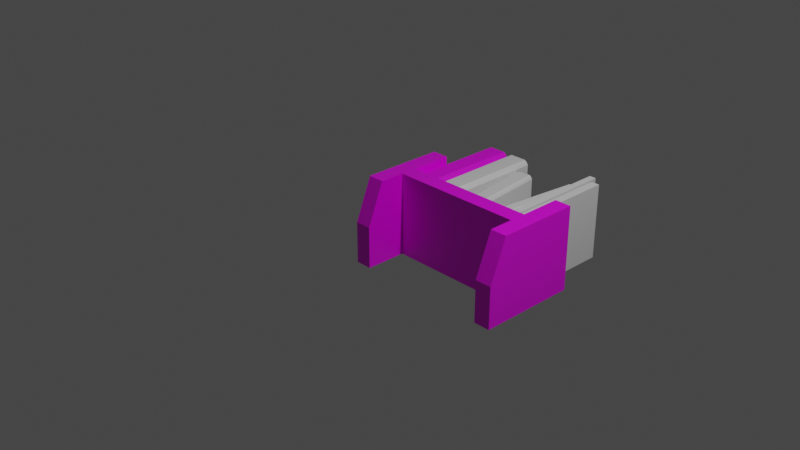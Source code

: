 # Source: multidecor_wall_shelf_with_books.blend  (saved by Blender 2.82.7; exported with 4.5.12 LTS)
import bpy
from mathutils import Matrix  # noqa: F401  (used for matrix-valued properties, if any)

bpy.ops.wm.read_factory_settings(use_empty=True)
scene = bpy.context.scene
scene.name = 'Scene'

# ---- collections
col_collection = bpy.data.collections.new('Collection'); scene.collection.children.link(col_collection)

# ---- images (referenced by path relative to the original .blend; pixels are not part of the script)
import os
ASSET_DIR = os.environ.get("B2B_ASSET_DIR", "")  # directory of the original .blend (textures are referenced by path, not embedded)
HERE = os.path.dirname(os.path.abspath(__file__))  # packed textures are extracted next to this script under _unpacked/

def load_image(name, relpath, width, height, colorspace="sRGB"):
    """Load a texture the original file referenced (path relative to the .blend, or extracted next to this script)."""
    p = next((c for c in (os.path.join(HERE, relpath), os.path.join(ASSET_DIR, relpath)) if relpath and os.path.exists(c)), "")
    if p:
        img = bpy.data.images.load(p, check_existing=True)
        img.name = name
    else:  # same state as the original file: an image datablock whose file is absent (Cycles renders it pink)
        img = bpy.data.images.new(name, width, height)
        img.source = "FILE"
        img.filepath = "//" + (relpath or name)
    img.colorspace_settings.name = colorspace
    return img
img_multidecor_aspen_wood_png = load_image('multidecor_aspen_wood.png', 'multidecor_aspen_wood.png', 1024, 1024, 'sRGB')
img_multidecor_book_envelope_png = load_image('multidecor_book_envelope.png', 'multidecor_book_envelope.png', 1024, 1024, 'sRGB')

# ---- materials (node trees are filled in below, after node groups)
mat_material = bpy.data.materials.new('Material')
mat_material.alpha_threshold = 0.0
mat_material.use_transparent_shadow = False
mat_material.line_color = (0.0, 0.0, 0.0, 1.0)
mat_material_001 = bpy.data.materials.new('Material.001')
mat_material_001.use_transparent_shadow = False
mat_material_002 = bpy.data.materials.new('Material.002')
mat_material_002.use_transparent_shadow = False
mat_material_003 = bpy.data.materials.new('Material.003')
mat_material_003.use_transparent_shadow = False
mat_material_004 = bpy.data.materials.new('Material.004')
mat_material_004.use_transparent_shadow = False
mat_material_005 = bpy.data.materials.new('Material.005')
mat_material_005.use_transparent_shadow = False

# ---- material node trees
mat_material.use_nodes = True; mat_material.node_tree.nodes.clear()
_N = mat_material.node_tree.nodes; _L = mat_material.node_tree.links
n0 = _N.new('ShaderNodeOutputMaterial'); n0.name = 'Material Output'; n0.location = (300, 300)
n1 = _N.new('ShaderNodeBsdfPrincipled'); n1.name = 'Principled BSDF'; n1.location = (10, 300)
n1.distribution = 'GGX'
n1.subsurface_method = 'BURLEY'
n1.inputs[2].default_value = 0.4
n1.inputs[3].default_value = 1.45
n1.inputs[27].default_value = (0.0, 0.0, 0.0, 1.0)
n1.inputs[28].default_value = 1.0
n2 = _N.new('ShaderNodeTexImage'); n2.name = 'Image Texture'; n2.location = (-280, 280)
n2.image = img_multidecor_aspen_wood_png
n2.interpolation = 'Closest'
_L.new(n1.outputs[0], n0.inputs[0])
_L.new(n2.outputs[0], n1.inputs[0])
n0.is_active_output = True
mat_material_001.use_nodes = True; mat_material_001.node_tree.nodes.clear()
_N = mat_material_001.node_tree.nodes; _L = mat_material_001.node_tree.links
n0 = _N.new('ShaderNodeOutputMaterial'); n0.name = 'Material Output'; n0.location = (300, 300)
n1 = _N.new('ShaderNodeBsdfPrincipled'); n1.name = 'Principled BSDF'; n1.location = (10, 300)
n1.distribution = 'GGX'
n1.subsurface_method = 'BURLEY'
n1.inputs[3].default_value = 1.45
n1.inputs[27].default_value = (0.0, 0.0, 0.0, 1.0)
n1.inputs[28].default_value = 1.0
n2 = _N.new('ShaderNodeTexImage'); n2.name = 'Image Texture'; n2.location = (-280, 280)
n2.image = img_multidecor_book_envelope_png
n2.interpolation = 'Closest'
_L.new(n1.outputs[0], n0.inputs[0])
_L.new(n2.outputs[0], n1.inputs[0])
n0.is_active_output = True
mat_material_002.use_nodes = True; mat_material_002.node_tree.nodes.clear()
_N = mat_material_002.node_tree.nodes; _L = mat_material_002.node_tree.links
n0 = _N.new('ShaderNodeOutputMaterial'); n0.name = 'Material Output'; n0.location = (300, 300)
n1 = _N.new('ShaderNodeBsdfPrincipled'); n1.name = 'Principled BSDF'; n1.location = (10, 300)
n1.distribution = 'GGX'
n1.subsurface_method = 'BURLEY'
n1.inputs[3].default_value = 1.45
n1.inputs[27].default_value = (0.0, 0.0, 0.0, 1.0)
n1.inputs[28].default_value = 1.0
_L.new(n1.outputs[0], n0.inputs[0])
n0.is_active_output = True
mat_material_003.use_nodes = True; mat_material_003.node_tree.nodes.clear()
_N = mat_material_003.node_tree.nodes; _L = mat_material_003.node_tree.links
n0 = _N.new('ShaderNodeOutputMaterial'); n0.name = 'Material Output'; n0.location = (300, 300)
n1 = _N.new('ShaderNodeBsdfPrincipled'); n1.name = 'Principled BSDF'; n1.location = (10, 300)
n1.distribution = 'GGX'
n1.subsurface_method = 'BURLEY'
n1.inputs[3].default_value = 1.45
n1.inputs[27].default_value = (0.0, 0.0, 0.0, 1.0)
n1.inputs[28].default_value = 1.0
_L.new(n1.outputs[0], n0.inputs[0])
n0.is_active_output = True
mat_material_004.use_nodes = True; mat_material_004.node_tree.nodes.clear()
_N = mat_material_004.node_tree.nodes; _L = mat_material_004.node_tree.links
n0 = _N.new('ShaderNodeOutputMaterial'); n0.name = 'Material Output'; n0.location = (300, 300)
n1 = _N.new('ShaderNodeBsdfPrincipled'); n1.name = 'Principled BSDF'; n1.location = (10, 300)
n1.distribution = 'GGX'
n1.subsurface_method = 'BURLEY'
n1.inputs[3].default_value = 1.45
n1.inputs[27].default_value = (0.0, 0.0, 0.0, 1.0)
n1.inputs[28].default_value = 1.0
_L.new(n1.outputs[0], n0.inputs[0])
n0.is_active_output = True
mat_material_005.use_nodes = True; mat_material_005.node_tree.nodes.clear()
_N = mat_material_005.node_tree.nodes; _L = mat_material_005.node_tree.links
n0 = _N.new('ShaderNodeOutputMaterial'); n0.name = 'Material Output'; n0.location = (300, 300)
n1 = _N.new('ShaderNodeBsdfPrincipled'); n1.name = 'Principled BSDF'; n1.location = (10, 300)
n1.distribution = 'GGX'
n1.subsurface_method = 'BURLEY'
n1.inputs[3].default_value = 1.45
n1.inputs[27].default_value = (0.0, 0.0, 0.0, 1.0)
n1.inputs[28].default_value = 1.0
_L.new(n1.outputs[0], n0.inputs[0])
n0.is_active_output = True

# ---- world
world_world = bpy.data.worlds.new('World'); scene.world = world_world
world_world.use_nodes = True; world_world.node_tree.nodes.clear()
_N = world_world.node_tree.nodes; _L = world_world.node_tree.links
n0 = _N.new('ShaderNodeOutputWorld'); n0.name = 'World Output'; n0.location = (300, 300)
n1 = _N.new('ShaderNodeBackground'); n1.name = 'Background'; n1.location = (10, 300)
n1.inputs[0].default_value = (0.05088, 0.05088, 0.05088, 1.0)
_L.new(n1.outputs[0], n0.inputs[0])
n0.is_active_output = True
world_world.color = (0.05088, 0.05088, 0.05088)
world_world.use_sun_shadow = False
world_world.sun_shadow_jitter_overblur = 0.0

# ---- cameras
cam_camera = bpy.data.cameras.new('Camera')
cam_camera.clip_end = 100.0
cam_camera.ortho_scale = 7.314

# ---- lights
light_light = bpy.data.lights.new('Light', 'POINT')
light_light.transmission_factor = 0.0
light_light.energy = 1000.0
light_light.shadow_soft_size = 0.1
light_light.shadow_maximum_resolution = 0.006
light_light.use_absolute_resolution = True

# ---- meshes
me_cube = bpy.data.meshes.new('Cube')
me_cube.from_pydata([(1.0, 0.0, 0.1), (1.0, 0.0, -0.1), (1.0, -1.0, 0.1), (1.0, -1.0, -0.1), (-1.0, 0.0, 0.1), (-1.0, 0.0, -0.1), (-1.0, -1.0, 0.1), (-1.0, -1.0, -0.1), (0.8, -1.0, -0.6), (0.8, -1.0, -0.1), (0.8, 0.0, -0.4), (0.8, 0.0, -0.1), (1.0, -1.0, -0.6), (1.0, -1.0, -0.1), (1.0, 0.0, -0.4), (1.0, 0.0, -0.1), (0.8, -0.5, -0.6), (1.0, -0.5, -0.6), (-0.8, -1.0, -0.6), (-0.8, -1.0, -0.1), (-0.8, 0.0, -0.4), (-0.8, 0.0, -0.1), (-1.0, -1.0, -0.6), (-1.0, -1.0, -0.1), (-1.0, 0.0, -0.4), (-1.0, 0.0, -0.1), (-0.8, -0.5, -0.6), (-1.0, -0.5, -0.6), (0.8, 0.0, 0.1), (0.8, 0.0, 0.6), (1.0, 0.0, 0.1), (1.0, 0.0, 0.6), (0.8, -1.0, 0.6), (0.8, -1.0, 0.1), (1.0, -1.0, 0.6), (1.0, -1.0, 0.1), (-1.0, 0.0, 0.1), (-1.0, 0.0, 0.6), (-0.8, 0.0, 0.1), (-0.8, 0.0, 0.6), (-1.0, -1.0, 0.6), (-1.0, -1.0, 0.1), (-0.8, -1.0, 0.6), (-0.8, -1.0, 0.1), (0.5, -0.9325, 0.1), (0.5, -0.9325, 1.3), (0.52, -0.08752, 0.1), (0.52, -0.08752, 1.3), (0.8, -0.9325, 0.1), (0.8, -0.9325, 1.3), (0.78, -0.08752, 0.1), (0.78, -0.08752, 1.3), (0.75, -0.06752, 0.1), (0.55, -0.06752, 0.1), (0.55, -0.06752, 1.3), (0.75, -0.06752, 1.3), (0.55, -0.9325, 0.1), (0.75, -0.9325, 0.1), (0.75, -0.9325, 1.3), (0.55, -0.9325, 1.3), (0.5, -0.1175, 0.1), (0.5, -0.1175, 1.3), (0.8, -0.1175, 0.1), (0.8, -0.1175, 1.3), (0.75, -0.1175, 1.3), (0.55, -0.1175, 1.3), (0.55, -0.1175, 0.1), (0.75, -0.1175, 0.1), (0.555, -0.8917, 0.13), (0.745, -0.8917, 0.13), (0.745, -0.8917, 1.27), (0.555, -0.8917, 1.27), (0.745, -0.1175, 1.27), (0.555, -0.1175, 1.27), (0.555, -0.1175, 0.13), (0.745, -0.1175, 0.13), (-0.6671, -0.9537, 0.1), (-0.5868, -0.9537, 0.1), (-0.5868, -0.9537, 1.457), (-0.6671, -0.9537, 1.457), (-0.5868, -0.05555, 1.457), (-0.6671, -0.05555, 1.457), (-0.6671, -0.05555, 0.1), (-0.5868, -0.05555, 0.1), (-0.8, -0.9537, 0.1), (-0.699, -0.9537, 0.1), (-0.699, -0.9537, 1.345), (-0.8, -0.9537, 1.345), (-0.699, -0.05555, 1.345), (-0.8, -0.05555, 1.345), (-0.8, -0.05555, 0.1), (-0.699, -0.05555, 0.1), (0.1793, -0.9325, 0.1), (0.1793, -0.9325, 1.3), (0.1993, -0.08752, 0.1), (0.1993, -0.08752, 1.3), (0.4793, -0.9325, 0.1), (0.4793, -0.9325, 1.3), (0.4593, -0.08752, 0.1), (0.4593, -0.08752, 1.3), (0.4293, -0.06752, 0.1), (0.2293, -0.06752, 0.1), (0.2293, -0.06752, 1.3), (0.4293, -0.06752, 1.3), (0.2293, -0.9325, 0.1), (0.4293, -0.9325, 0.1), (0.4293, -0.9325, 1.3), (0.2293, -0.9325, 1.3), (0.1793, -0.1175, 0.1), (0.1793, -0.1175, 1.3), (0.4793, -0.1175, 0.1), (0.4793, -0.1175, 1.3), (0.4293, -0.1175, 1.3), (0.2293, -0.1175, 1.3), (0.2293, -0.1175, 0.1), (0.4293, -0.1175, 0.1), (0.2343, -0.8917, 0.13), (0.4243, -0.8917, 0.13), (0.4243, -0.8917, 1.27), (0.2343, -0.8917, 1.27), (0.4243, -0.1175, 1.27), (0.2343, -0.1175, 1.27), (0.2343, -0.1175, 0.13), (0.4243, -0.1175, 0.13), (-0.1398, -0.8688, 0.1158), (-0.03225, -0.8688, 1.131), (-0.1257, -0.1496, 0.1143), (-0.01815, -0.1496, 1.13), (0.07166, -0.8688, 0.09342), (0.1792, -0.8688, 1.109), (0.05756, -0.1496, 0.09491), (0.1651, -0.1496, 1.111), (0.03642, -0.1326, 0.09715), (-0.1045, -0.1326, 0.1121), (0.002991, -0.1326, 1.128), (0.144, -0.1326, 1.113), (-0.1045, -0.8688, 0.1121), (0.03642, -0.8688, 0.09715), (0.144, -0.8688, 1.113), (0.002991, -0.8688, 1.128), (-0.1398, -0.1752, 0.1158), (-0.03225, -0.1752, 1.131), (0.07166, -0.1752, 0.09342), (0.1792, -0.1752, 1.109), (0.144, -0.1752, 1.113), (0.002991, -0.1752, 1.128), (-0.1045, -0.1752, 0.1121), (0.03642, -0.1752, 0.09715), (-0.09833, -0.8341, 0.1371), (0.03558, -0.8341, 0.1229), (0.1377, -0.8341, 1.088), (0.003826, -0.8341, 1.102), (0.1377, -0.1752, 1.088), (0.003826, -0.1752, 1.102), (-0.09833, -0.1752, 0.1371), (0.03558, -0.1752, 0.1229), (-0.4505, -0.8688, 0.09268), (-0.5871, -0.8688, 1.245), (-0.441, -0.1496, 0.09382), (-0.5775, -0.1496, 1.247), (-0.3071, -0.8688, 0.1097), (-0.4436, -0.8688, 1.262), (-0.3166, -0.1496, 0.1085), (-0.4532, -0.1496, 1.261), (-0.331, -0.1326, 0.1068), (-0.4266, -0.1326, 0.09552), (-0.5632, -0.1326, 1.248), (-0.4675, -0.1326, 1.26), (-0.4266, -0.8688, 0.09552), (-0.331, -0.8688, 0.1068), (-0.4675, -0.8688, 1.26), (-0.5632, -0.8688, 1.248), (-0.4505, -0.1752, 0.09268), (-0.5871, -0.1752, 1.245), (-0.3071, -0.1752, 0.1097), (-0.4436, -0.1752, 1.262), (-0.4675, -0.1752, 1.26), (-0.5632, -0.1752, 1.248), (-0.4266, -0.1752, 0.09552), (-0.331, -0.1752, 0.1068), (-0.4277, -0.8341, 0.1246), (-0.3368, -0.8341, 0.1354), (-0.4665, -0.8341, 1.231), (-0.5574, -0.8341, 1.22), (-0.4665, -0.1752, 1.231), (-0.5574, -0.1752, 1.22), (-0.4277, -0.1752, 0.1246), (-0.3368, -0.1752, 0.1354)], [], [(0, 4, 6, 2), (3, 2, 6, 7), (7, 6, 4, 5), (5, 1, 3, 7), (1, 0, 2, 3), (5, 4, 0, 1), (11, 10, 16), (10, 11, 15, 14), (13, 12, 17), (12, 13, 9, 8), (26, 21, 19), (10, 14, 17, 16), (16, 17, 12, 8), (20, 24, 25, 21), (27, 23, 25), (22, 18, 19, 23), (20, 26, 27, 24), (26, 18, 22, 27), (28, 29, 31, 30), (33, 35, 34, 32), (36, 37, 39, 38), (29, 32, 34, 31), (31, 34, 35, 30), (28, 33, 32, 29), (41, 43, 42, 40), (37, 40, 42, 39), (39, 42, 43, 38), (36, 41, 40, 37), (60, 61, 47, 46), (52, 55, 51, 50), (62, 63, 49, 48), (56, 59, 45, 44), (67, 62, 48, 57), (65, 61, 45, 59), (63, 64, 58, 49), (59, 56, 68, 71), (60, 66, 56, 44), (66, 67, 75, 74), (48, 49, 58, 57), (64, 65, 73, 72), (46, 47, 54, 53), (53, 54, 55, 52), (53, 52, 67, 66), (46, 53, 66, 60), (55, 54, 65, 64), (51, 55, 64, 63), (54, 47, 61, 65), (52, 50, 62, 67), (50, 51, 63, 62), (44, 45, 61, 60), (72, 73, 71, 70), (74, 75, 69, 68), (69, 70, 71, 68), (67, 57, 69, 75), (65, 59, 71, 73), (57, 58, 70, 69), (56, 66, 74, 68), (58, 64, 72, 70), (80, 81, 79, 78), (82, 83, 77, 76), (77, 78, 79, 76), (83, 82, 81, 80), (79, 81, 82, 76), (78, 77, 83, 80), (88, 89, 87, 86), (90, 91, 85, 84), (85, 86, 87, 84), (91, 90, 89, 88), (87, 89, 90, 84), (86, 85, 91, 88), (108, 109, 95, 94), (100, 103, 99, 98), (110, 111, 97, 96), (104, 107, 93, 92), (115, 110, 96, 105), (113, 109, 93, 107), (111, 112, 106, 97), (107, 104, 116, 119), (108, 114, 104, 92), (114, 115, 123, 122), (96, 97, 106, 105), (112, 113, 121, 120), (94, 95, 102, 101), (101, 102, 103, 100), (101, 100, 115, 114), (94, 101, 114, 108), (103, 102, 113, 112), (99, 103, 112, 111), (102, 95, 109, 113), (100, 98, 110, 115), (98, 99, 111, 110), (92, 93, 109, 108), (120, 121, 119, 118), (122, 123, 117, 116), (117, 118, 119, 116), (115, 105, 117, 123), (113, 107, 119, 121), (105, 106, 118, 117), (104, 114, 122, 116), (106, 112, 120, 118), (140, 141, 127, 126), (132, 135, 131, 130), (142, 143, 129, 128), (136, 139, 125, 124), (147, 142, 128, 137), (145, 141, 125, 139), (143, 144, 138, 129), (139, 136, 148, 151), (140, 146, 136, 124), (146, 147, 155, 154), (128, 129, 138, 137), (144, 145, 153, 152), (126, 127, 134, 133), (133, 134, 135, 132), (133, 132, 147, 146), (126, 133, 146, 140), (135, 134, 145, 144), (131, 135, 144, 143), (134, 127, 141, 145), (132, 130, 142, 147), (130, 131, 143, 142), (124, 125, 141, 140), (152, 153, 151, 150), (154, 155, 149, 148), (149, 150, 151, 148), (147, 137, 149, 155), (145, 139, 151, 153), (137, 138, 150, 149), (136, 146, 154, 148), (138, 144, 152, 150), (172, 173, 159, 158), (164, 167, 163, 162), (174, 175, 161, 160), (168, 171, 157, 156), (179, 174, 160, 169), (177, 173, 157, 171), (175, 176, 170, 161), (171, 168, 180, 183), (172, 178, 168, 156), (178, 179, 187, 186), (160, 161, 170, 169), (176, 177, 185, 184), (158, 159, 166, 165), (165, 166, 167, 164), (165, 164, 179, 178), (158, 165, 178, 172), (167, 166, 177, 176), (163, 167, 176, 175), (166, 159, 173, 177), (164, 162, 174, 179), (162, 163, 175, 174), (156, 157, 173, 172), (184, 185, 183, 182), (186, 187, 181, 180), (181, 182, 183, 180), (179, 169, 181, 187), (177, 171, 183, 185), (169, 170, 182, 181), (168, 178, 186, 180), (170, 176, 184, 182), (16, 8, 9), (9, 11, 16), (17, 14, 15), (15, 13, 17), (19, 18, 26), (26, 20, 21), (25, 24, 27), (27, 22, 23)])
me_cube.polygons.foreach_set('material_index', [0, 0, 0, 0, 0, 0, 0, 0, 0, 0, 0, 0, 0, 0, 0, 0, 0, 0, 0, 0, 0, 0, 0, 0, 0, 0, 0, 0, 1, 1, 1, 1, 1, 1, 1, 1, 1, 1, 1, 1, 1, 1, 1, 1, 1, 1, 1, 1, 1, 1, 1, 1, 1, 1, 1, 1, 1, 1, 5, 5, 5, 5, 5, 5, 5, 5, 5, 5, 5, 5, 2, 2, 2, 2, 2, 2, 2, 2, 2, 2, 2, 2, 2, 2, 2, 2, 2, 2, 2, 2, 2, 2, 2, 2, 2, 2, 2, 2, 2, 2, 3, 3, 3, 3, 3, 3, 3, 3, 3, 3, 3, 3, 3, 3, 3, 3, 3, 3, 3, 3, 3, 3, 3, 3, 3, 3, 3, 3, 3, 3, 4, 4, 4, 4, 4, 4, 4, 4, 4, 4, 4, 4, 4, 4, 4, 4, 4, 4, 4, 4, 4, 4, 4, 4, 4, 4, 4, 4, 4, 4, 0, 0, 0, 0, 0, 0, 0, 0])
_uv = me_cube.uv_layers.new(name='UVMap')
_uv.uv.foreach_set('vector', [0.3263, 0.5979, 0.3263, 0.0546, 0.5979, 0.0546, 0.5979, 0.5979, 0.6523, 0.5979, 0.5979, 0.5979, 0.5979, 0.0546, 0.6523, 0.0546, 0.5979, 0.0002689, 0.5979, 0.0546, 0.3263, 0.0546, 0.3263, 0.000269, 0.2719, 0.0546, 0.2719, 0.5979, 0.0002689, 0.5979, 0.0002689, 0.0546, 0.3263, 0.6523, 0.3263, 0.5979, 0.5979, 0.5979, 0.5979, 0.6523, 0.2719, 0.0546, 0.3263, 0.0546, 0.3263, 0.5979, 0.2719, 0.5979, 0.2725, 0.9245, 0.191, 0.9245, 0.1366, 0.7886, 0.925, 0.08177, 0.925, 0.0002689, 0.9793, 0.0002689, 0.9793, 0.08177, 0.4088, 0.9245, 0.273, 0.9245, 0.273, 0.7886, 0.9793, 0.3639, 0.9793, 0.4997, 0.925, 0.4997, 0.925, 0.3639, 0.0002689, 0.7886, 0.1361, 0.9245, 0.1361, 0.6528, 0.925, 0.08177, 0.9793, 0.08177, 0.9793, 0.2281, 0.925, 0.2281, 0.925, 0.2281, 0.9793, 0.2281, 0.9793, 0.3639, 0.925, 0.3639, 0.925, 0.5818, 0.9793, 0.5818, 0.9793, 0.5003, 0.925, 0.5003, 0.4094, 0.7886, 0.5452, 0.9245, 0.5452, 0.6528, 0.9793, 0.8639, 0.925, 0.8639, 0.925, 0.9997, 0.9793, 0.9997, 0.925, 0.5818, 0.925, 0.7281, 0.9793, 0.7281, 0.9793, 0.5818, 0.925, 0.7281, 0.925, 0.8639, 0.9793, 0.8639, 0.9793, 0.7281, 0.7071, 0.7892, 0.7071, 0.6533, 0.6528, 0.6533, 0.6528, 0.7892, 0.7886, 0.844, 0.7886, 0.7897, 0.6528, 0.7897, 0.6528, 0.844, 0.762, 0.7892, 0.762, 0.6533, 0.7077, 0.6533, 0.7077, 0.7892, 0.6528, 0.517, 0.9245, 0.517, 0.9245, 0.4626, 0.6528, 0.4626, 0.6528, 0.4626, 0.9245, 0.4626, 0.9245, 0.3268, 0.6528, 0.3268, 0.6528, 0.6528, 0.9245, 0.6528, 0.9245, 0.517, 0.6528, 0.517, 0.5458, 0.7886, 0.6001, 0.7886, 0.6001, 0.6528, 0.5458, 0.6528, 0.9245, 0.1361, 0.6528, 0.1361, 0.6528, 0.1904, 0.9245, 0.1904, 0.9245, 0.1904, 0.6528, 0.1904, 0.6528, 0.3263, 0.9245, 0.3263, 0.9245, 0.0002689, 0.6528, 0.000269, 0.6528, 0.1361, 0.9245, 0.1361, 0.3032, 0.4464, 0.3032, 0.0001982, 0.3166, 0.0001982, 0.3166, 0.4464, 0.4044, 0.4464, 0.4044, 0.0001982, 0.4178, 0.0001982, 0.4178, 0.4464, 0.3032, 0.0001982, 0.3032, 0.4464, 0.0001982, 0.4464, 0.0001982, 0.0001982, 0.4465, 0.4918, 0.0002988, 0.4918, 0.0002988, 0.4733, 0.4465, 0.4733, 0.0002474, 0.4891, 0.0002474, 0.4705, 0.3033, 0.4705, 0.3033, 0.4891, 0.0002477, 0.4891, 0.0002477, 0.4705, 0.3033, 0.4705, 0.3033, 0.4891, 0.0002474, 0.4705, 0.0002474, 0.4891, 0.3033, 0.4891, 0.3033, 0.4705, 0.0002988, 0.4918, 0.4465, 0.4918, 0.4353, 0.5071, 0.01145, 0.5071, 0.0002477, 0.4705, 0.0002477, 0.4891, 0.3033, 0.4891, 0.3033, 0.4705, 0.0932, 0.4891, 0.01884, 0.4891, 0.0207, 0.4779, 0.09134, 0.4779, 0.0002966, 0.4733, 0.4465, 0.4733, 0.4465, 0.4918, 0.0002966, 0.4918, 0.0932, 0.4891, 0.01884, 0.4891, 0.0207, 0.4779, 0.09134, 0.4779, 0.3166, 0.4464, 0.3166, 0.0001982, 0.33, 0.0001982, 0.33, 0.4464, 0.33, 0.4464, 0.33, 0.0001982, 0.4044, 0.0001982, 0.4044, 0.4464, 0.0932, 0.5076, 0.01884, 0.5076, 0.01884, 0.4891, 0.0932, 0.4891, 0.1044, 0.5002, 0.0932, 0.5076, 0.0932, 0.4891, 0.1118, 0.4891, 0.0932, 0.5076, 0.01884, 0.5076, 0.01884, 0.4891, 0.0932, 0.4891, 0.1044, 0.5002, 0.0932, 0.5076, 0.0932, 0.4891, 0.1118, 0.4891, 0.01884, 0.5076, 0.007684, 0.5002, 0.0002474, 0.4891, 0.01884, 0.4891, 0.01884, 0.5076, 0.007684, 0.5002, 0.0002474, 0.4891, 0.01884, 0.4891, 0.4178, 0.4464, 0.4178, 0.0001982, 0.4312, 0.0001982, 0.4312, 0.4464, 0.3032, 0.0001982, 0.3032, 0.4464, 0.0001982, 0.4464, 0.0001982, 0.0001983, 0.7377, 0.9998, 0.607, 0.9998, 0.607, 0.7119, 0.7377, 0.7119, 0.607, 0.0001982, 0.7377, 0.0001982, 0.7377, 0.2881, 0.607, 0.2881, 0.7377, 0.2881, 0.7377, 0.7119, 0.607, 0.7119, 0.607, 0.2881, 0.0002474, 0.4891, 0.3033, 0.4891, 0.2881, 0.5004, 0.0002474, 0.5004, 0.0002477, 0.4891, 0.3033, 0.4891, 0.2881, 0.5004, 0.0002477, 0.5004, 0.0002966, 0.4918, 0.4465, 0.4918, 0.4353, 0.5071, 0.01145, 0.5071, 0.3033, 0.4891, 0.0002477, 0.4891, 0.0002477, 0.5004, 0.2881, 0.5004, 0.3033, 0.4891, 0.0002474, 0.4891, 0.0002474, 0.5004, 0.2881, 0.5004, 0.6797, 0.9894, 0.6233, 0.9894, 0.6233, 0.358, 0.6797, 0.358, 0.6797, 0.9894, 0.6233, 0.9894, 0.6233, 0.358, 0.6797, 0.358, 0.6233, 0.9894, 0.6233, 0.03521, 0.6797, 0.03521, 0.6797, 0.9894, 0.02802, 0.5624, 0.02802, 0.5345, 0.5, 0.5345, 0.5, 0.5624, 0.3403, 0.472, 0.02802, 0.472, 0.02802, -2.086e-07, 0.3403, -2.98e-08, 0.3403, 0.0001205, 0.3403, 0.4721, 0.02802, 0.4721, 0.02802, 0.0001206, 0.6087, 0.358, 0.6797, 0.358, 0.6797, 0.9894, 0.6087, 0.9894, 0.6087, 0.358, 0.6797, 0.358, 0.6797, 0.9894, 0.6087, 0.9894, 0.6797, 0.1143, 0.6797, 0.9894, 0.6087, 0.9894, 0.6087, 0.1143, 0.4609, 0.5272, 0.4609, 0.5624, 0.02802, 0.5624, 0.02802, 0.5272, 0.2155, 0.0391, 0.5278, 0.0391, 0.5278, 0.472, 0.2155, 0.472, 0.02802, 0.433, 0.02802, 0.0001206, 0.3403, 0.0001202, 0.3403, 0.433, 0.3032, 0.4464, 0.3032, 0.0001982, 0.3166, 0.0001982, 0.3166, 0.4464, 0.4044, 0.4464, 0.4044, 0.0001982, 0.4178, 0.0001982, 0.4178, 0.4464, 0.3032, 0.4464, 0.3032, 0.0001982, 0.0001982, 0.0001982, 0.0001982, 0.4464, 0.4397, 0.4464, 0.4397, 0.0002496, 0.4583, 0.0002496, 0.4583, 0.4464, 0.4425, 0.0001982, 0.4611, 0.0001982, 0.4611, 0.3032, 0.4425, 0.3032, 0.4425, 0.0001985, 0.4611, 0.0001985, 0.4611, 0.3032, 0.4425, 0.3032, 0.4611, 0.0001982, 0.4425, 0.0001982, 0.4425, 0.3032, 0.4611, 0.3032, 0.4397, 0.0002496, 0.4397, 0.4464, 0.4245, 0.4353, 0.4245, 0.0114, 0.4611, 0.0001985, 0.4425, 0.0001985, 0.4425, 0.3032, 0.4611, 0.3032, 0.4425, 0.09315, 0.4425, 0.01879, 0.4537, 0.02065, 0.4537, 0.09129, 0.4583, 0.0002474, 0.4583, 0.4464, 0.4397, 0.4464, 0.4397, 0.0002474, 0.4425, 0.09315, 0.4425, 0.01879, 0.4537, 0.02065, 0.4537, 0.09129, 0.3166, 0.4464, 0.3166, 0.0001982, 0.33, 0.0001982, 0.33, 0.4464, 0.33, 0.4464, 0.33, 0.0001982, 0.4044, 0.0001982, 0.4044, 0.4464, 0.4239, 0.09315, 0.4239, 0.01879, 0.4425, 0.01879, 0.4425, 0.09315, 0.4314, 0.1043, 0.4239, 0.09315, 0.4425, 0.09315, 0.4425, 0.1117, 0.4239, 0.09315, 0.4239, 0.01879, 0.4425, 0.01879, 0.4425, 0.09315, 0.4314, 0.1043, 0.4239, 0.09315, 0.4425, 0.09315, 0.4425, 0.1117, 0.4239, 0.01879, 0.4314, 0.007635, 0.4425, 0.0001982, 0.4425, 0.01879, 0.4239, 0.01879, 0.4314, 0.007635, 0.4425, 0.0001982, 0.4425, 0.01879, 0.4178, 0.4464, 0.4178, 0.0001982, 0.4312, 0.0001982, 0.4312, 0.4464, 0.3032, 0.4464, 0.3032, 0.0001982, 0.0001982, 0.0001982, 0.0001982, 0.4464, 0.7377, 0.9998, 0.607, 0.9998, 0.607, 0.7119, 0.7377, 0.7119, 0.607, 0.0001982, 0.7377, 0.0001982, 0.7377, 0.2881, 0.607, 0.2881, 0.7377, 0.2881, 0.7377, 0.7119, 0.607, 0.7119, 0.607, 0.2881, 0.4425, 0.0001982, 0.4425, 0.3032, 0.4312, 0.2881, 0.4312, 0.0001982, 0.4425, 0.0001985, 0.4425, 0.3032, 0.4312, 0.2881, 0.4312, 0.0001985, 0.4397, 0.0002474, 0.4397, 0.4464, 0.4245, 0.4353, 0.4245, 0.0114, 0.4425, 0.3032, 0.4425, 0.0001985, 0.4312, 0.0001985, 0.4312, 0.2881, 0.4425, 0.3032, 0.4425, 0.0001982, 0.4312, 0.0001982, 0.4312, 0.2881, 0.3032, 0.4464, 0.3032, 0.0001982, 0.3166, 0.0001982, 0.3166, 0.4464, 0.4044, 0.4464, 0.4044, 0.0001982, 0.4178, 0.0001982, 0.4178, 0.4464, 0.3032, 0.0001982, 0.3032, 0.4464, 0.0001982, 0.4464, 0.0001982, 0.0001982, 0.4397, 0.4464, 0.4397, 0.0002496, 0.4583, 0.0002496, 0.4583, 0.4464, 0.4425, 0.0001982, 0.4611, 0.0001982, 0.4611, 0.3032, 0.4425, 0.3032, 0.4425, 0.0001985, 0.4611, 0.0001985, 0.4611, 0.3032, 0.4425, 0.3032, 0.4611, 0.0001982, 0.4425, 0.0001982, 0.4425, 0.3032, 0.4611, 0.3032, 0.4397, 0.0002496, 0.4397, 0.4464, 0.4245, 0.4353, 0.4245, 0.0114, 0.4611, 0.0001985, 0.4425, 0.0001985, 0.4425, 0.3032, 0.4611, 0.3032, 0.4425, 0.09315, 0.4425, 0.01879, 0.4537, 0.02065, 0.4537, 0.09129, 0.4583, 0.0002474, 0.4583, 0.4464, 0.4397, 0.4464, 0.4397, 0.0002474, 0.4425, 0.09315, 0.4425, 0.01879, 0.4537, 0.02065, 0.4537, 0.09129, 0.3166, 0.4464, 0.3166, 0.0001982, 0.33, 0.0001982, 0.33, 0.4464, 0.33, 0.4464, 0.33, 0.0001982, 0.4044, 0.0001982, 0.4044, 0.4464, 0.4239, 0.09315, 0.4239, 0.01879, 0.4425, 0.01879, 0.4425, 0.09315, 0.4314, 0.1043, 0.4239, 0.09315, 0.4425, 0.09315, 0.4425, 0.1117, 0.4239, 0.09315, 0.4239, 0.01879, 0.4425, 0.01879, 0.4425, 0.09315, 0.4314, 0.1043, 0.4239, 0.09315, 0.4425, 0.09315, 0.4425, 0.1117, 0.4239, 0.01879, 0.4314, 0.007635, 0.4425, 0.0001982, 0.4425, 0.01879, 0.4239, 0.01879, 0.4314, 0.007635, 0.4425, 0.0001982, 0.4425, 0.01879, 0.4178, 0.4464, 0.4178, 0.0001982, 0.4312, 0.0001982, 0.4312, 0.4464, 0.3032, 0.0001982, 0.3032, 0.4464, 0.0001982, 0.4464, 0.0001982, 0.0001983, 0.7377, 0.9998, 0.607, 0.9998, 0.607, 0.7119, 0.7377, 0.7119, 0.607, 0.0001982, 0.7377, 0.0001982, 0.7377, 0.2881, 0.607, 0.2881, 0.7377, 0.2881, 0.7377, 0.7119, 0.607, 0.7119, 0.607, 0.2881, 0.4425, 0.0001982, 0.4425, 0.3032, 0.4312, 0.2881, 0.4312, 0.0001982, 0.4425, 0.0001985, 0.4425, 0.3032, 0.4312, 0.2881, 0.4312, 0.0001985, 0.4397, 0.0002474, 0.4397, 0.4464, 0.4245, 0.4353, 0.4245, 0.0114, 0.4425, 0.3032, 0.4425, 0.0001985, 0.4312, 0.0001985, 0.4312, 0.2881, 0.4425, 0.3032, 0.4425, 0.0001982, 0.4312, 0.0001982, 0.4312, 0.2881, 0.3032, 0.4464, 0.3032, 0.0001982, 0.3166, 0.0001982, 0.3166, 0.4464, 0.4044, 0.4464, 0.4044, 0.0001982, 0.4178, 0.0001982, 0.4178, 0.4464, 0.3032, 0.4464, 0.3032, 0.0001982, 0.0001982, 0.0001982, 0.0001982, 0.4464, 0.4397, 0.4464, 0.4397, 0.0002496, 0.4583, 0.0002496, 0.4583, 0.4464, 0.4425, 0.0001982, 0.4611, 0.0001982, 0.4611, 0.3032, 0.4425, 0.3032, 0.4425, 0.0001985, 0.4611, 0.0001985, 0.4611, 0.3032, 0.4425, 0.3032, 0.4611, 0.0001982, 0.4425, 0.0001982, 0.4425, 0.3032, 0.4611, 0.3032, 0.4397, 0.0002496, 0.4397, 0.4464, 0.4245, 0.4353, 0.4245, 0.0114, 0.4611, 0.0001985, 0.4425, 0.0001985, 0.4425, 0.3032, 0.4611, 0.3032, 0.4425, 0.09315, 0.4425, 0.01879, 0.4537, 0.02065, 0.4537, 0.09129, 0.4583, 0.0002474, 0.4583, 0.4464, 0.4397, 0.4464, 0.4397, 0.0002474, 0.4425, 0.09315, 0.4425, 0.01879, 0.4537, 0.02065, 0.4537, 0.09129, 0.3166, 0.4464, 0.3166, 0.0001982, 0.33, 0.0001982, 0.33, 0.4464, 0.33, 0.4464, 0.33, 0.0001982, 0.4044, 0.0001982, 0.4044, 0.4464, 0.4239, 0.09315, 0.4239, 0.01879, 0.4425, 0.01879, 0.4425, 0.09315, 0.4314, 0.1043, 0.4239, 0.09315, 0.4425, 0.09315, 0.4425, 0.1117, 0.4239, 0.09315, 0.4239, 0.01879, 0.4425, 0.01879, 0.4425, 0.09315, 0.4314, 0.1043, 0.4239, 0.09315, 0.4425, 0.09315, 0.4425, 0.1117, 0.4239, 0.01879, 0.4314, 0.007635, 0.4425, 0.0001982, 0.4425, 0.01879, 0.4239, 0.01879, 0.4314, 0.007635, 0.4425, 0.0001982, 0.4425, 0.01879, 0.4178, 0.4464, 0.4178, 0.0001982, 0.4312, 0.0001982, 0.4312, 0.4464, 0.3032, 0.4464, 0.3032, 0.0001982, 0.0001982, 0.0001982, 0.0001982, 0.4464, 0.7377, 0.9998, 0.607, 0.9998, 0.607, 0.7119, 0.7377, 0.7119, 0.607, 0.0001982, 0.7377, 0.0001982, 0.7377, 0.2881, 0.607, 0.2881, 0.7377, 0.2881, 0.7377, 0.7119, 0.607, 0.7119, 0.607, 0.2881, 0.4425, 0.0001982, 0.4425, 0.3032, 0.4312, 0.2881, 0.4312, 0.0001982, 0.4425, 0.0001985, 0.4425, 0.3032, 0.4312, 0.2881, 0.4312, 0.0001985, 0.4397, 0.0002474, 0.4397, 0.4464, 0.4245, 0.4353, 0.4245, 0.0114, 0.4425, 0.3032, 0.4425, 0.0001985, 0.4312, 0.0001985, 0.4312, 0.2881, 0.4425, 0.3032, 0.4425, 0.0001982, 0.4312, 0.0001982, 0.4312, 0.2881, 0.1366, 0.7886, 0.1366, 0.6528, 0.2725, 0.6528, 0.2725, 0.6528, 0.2725, 0.9245, 0.1366, 0.7886, 0.273, 0.7886, 0.3273, 0.6528, 0.4088, 0.6528, 0.4088, 0.6528, 0.4088, 0.9245, 0.273, 0.7886, 0.1361, 0.6528, 0.0002689, 0.6528, 0.0002689, 0.7886, 0.0002689, 0.7886, 0.0546, 0.9245, 0.1361, 0.9245, 0.5452, 0.6528, 0.4637, 0.6528, 0.4094, 0.7886, 0.4094, 0.7886, 0.4094, 0.9245, 0.5452, 0.9245])
me_cube.materials.append(mat_material)
me_cube.materials.append(mat_material_001)
me_cube.materials.append(mat_material_002)
me_cube.materials.append(mat_material_003)
me_cube.materials.append(mat_material_004)
me_cube.materials.append(mat_material_005)
me_cube.use_remesh_preserve_volume = False
me_cube.use_remesh_preserve_attributes = False
me_cube.use_mirror_vertex_groups = False
me_cube.update()

# ---- objects
ob_cube = bpy.data.objects.new('Cube', me_cube)
ob_light = bpy.data.objects.new('Light', light_light)
ob_camera = bpy.data.objects.new('Camera', cam_camera)

# ---- transforms, parenting, visibility, modifiers, constraints
ob_cube.location = (0.0, 0.9, 0.0)
ob_cube.rotation_euler = (1.571, -3.258e-07, 3.142)
ob_cube.lock_rotations_4d = False
ob_cube.empty_display_type = 'ARROWS'
ob_cube.lineart.crease_threshold = 0.0
ob_light.location = (4.076, 1.005, 5.904)
ob_light.rotation_euler = (0.6503, 0.05522, 1.866)
ob_light.lock_rotations_4d = False
ob_light.empty_display_type = 'ARROWS'
ob_light.color = (0.0, 0.0, 0.0, 0.0)
ob_light.lineart.crease_threshold = 0.0
ob_camera.location = (7.359, -6.926, 4.958)
ob_camera.rotation_euler = (1.109, 0.0, 0.8149)
ob_camera.lock_rotations_4d = False
ob_camera.empty_display_type = 'ARROWS'
ob_camera.color = (0.0, 0.0, 0.0, 0.0)
ob_camera.display_type = 'WIRE'
ob_camera.lineart.crease_threshold = 0.0

# ---- collection membership
col_collection.objects.link(ob_cube)
col_collection.objects.link(ob_light)
col_collection.objects.link(ob_camera)

# ---- scene / render settings (as saved in the file)
scene.camera = ob_camera
scene.frame_start = 1; scene.frame_end = 250; scene.frame_set(225)
scene.render.engine = 'BLENDER_EEVEE_NEXT'
scene.cycles.use_denoising = False
scene.cycles.samples = 128
scene.cycles.sampling_pattern = 'TABULATED_SOBOL'
scene.cycles.use_adaptive_sampling = False
scene.cycles.use_light_tree = False
scene.view_settings.view_transform = 'Filmic'
bpy.context.view_layer.update()
